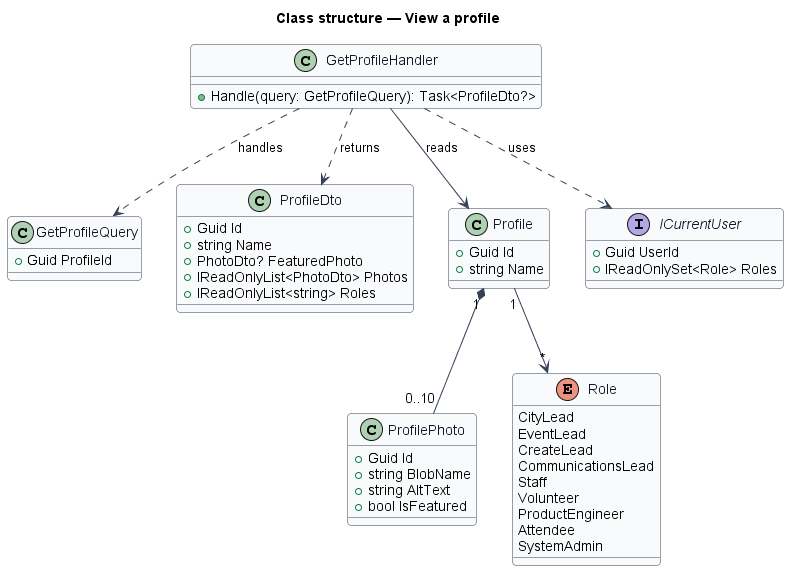

The diagram above was rendered by PlantUML. Its source (embedded in the PNG):
@startuml
skinparam backgroundColor #FFFFFF
skinparam shadowing false
skinparam roundcorner 8
skinparam defaultFontName Arial
skinparam ArrowColor #344054
skinparam class {
  BorderColor #344054
  FontColor #101828
  BackgroundColor #F9FAFB
}
title Class structure — View a profile

class GetProfileQuery {
  +Guid ProfileId
}
class GetProfileHandler {
  +Handle(query: GetProfileQuery): Task<ProfileDto?>
}
class ProfileDto {
  +Guid Id
  +string Name
  +PhotoDto? FeaturedPhoto
  +IReadOnlyList<PhotoDto> Photos
  +IReadOnlyList<string> Roles
}
class Profile {
  +Guid Id
  +string Name
}
class ProfilePhoto {
  +Guid Id
  +string BlobName
  +string AltText
  +bool IsFeatured
}
enum Role {
  CityLead
  EventLead
  CreateLead
  CommunicationsLead
  Staff
  Volunteer
  ProductEngineer
  Attendee
  SystemAdmin
}
interface ICurrentUser {
  +Guid UserId
  +IReadOnlySet<Role> Roles
}
GetProfileHandler ..> GetProfileQuery : handles
GetProfileHandler ..> ICurrentUser : uses
GetProfileHandler --> Profile : reads
GetProfileHandler ..> ProfileDto : returns
Profile "1" *-- "0..10" ProfilePhoto
Profile "1" --> "*" Role
@enduml